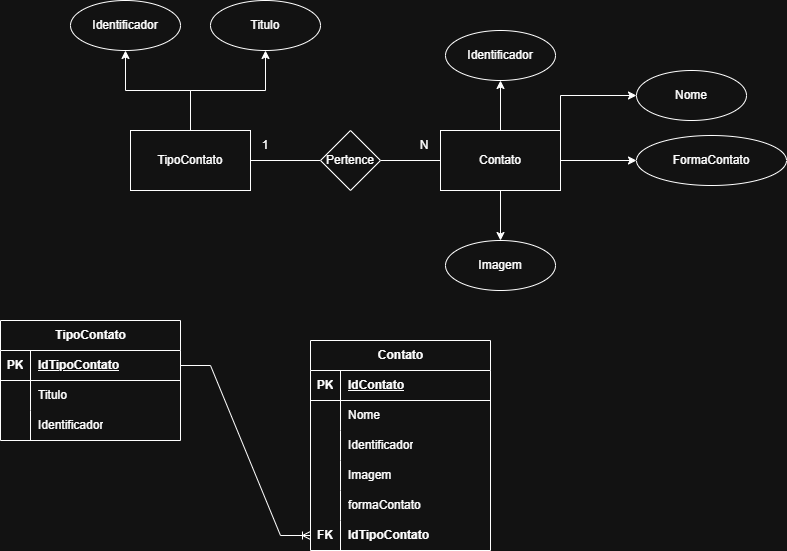

The diagram above was exported from draw.io. Its source (the exported page's mxGraphModel, read from the mxfile embedded in the PNG):
<mxGraphModel dx="1034" dy="564" grid="1" gridSize="10" guides="1" tooltips="1" connect="1" arrows="1" fold="1" page="1" pageScale="1" pageWidth="827" pageHeight="1169" math="0" shadow="0">
  <root>
    <mxCell id="0" />
    <mxCell id="1" parent="0" />
    <mxCell id="c1cHmQhYND0CTa0mHZpF-5" edge="1" parent="1" source="c1cHmQhYND0CTa0mHZpF-2" style="edgeStyle=orthogonalEdgeStyle;rounded=0;orthogonalLoop=1;jettySize=auto;html=1;entryX=0.5;entryY=1;entryDx=0;entryDy=0;labelBackgroundColor=none;fontColor=default;" target="c1cHmQhYND0CTa0mHZpF-4">
      <mxGeometry relative="1" as="geometry" />
    </mxCell>
    <mxCell id="c1cHmQhYND0CTa0mHZpF-6" edge="1" parent="1" source="c1cHmQhYND0CTa0mHZpF-2" style="edgeStyle=orthogonalEdgeStyle;rounded=0;orthogonalLoop=1;jettySize=auto;html=1;exitX=0.5;exitY=0;exitDx=0;exitDy=0;entryX=0.5;entryY=1;entryDx=0;entryDy=0;labelBackgroundColor=none;fontColor=default;" target="c1cHmQhYND0CTa0mHZpF-3">
      <mxGeometry relative="1" as="geometry" />
    </mxCell>
    <mxCell id="OKmBzWRWtTy9wWP42pl--15" edge="1" parent="1" source="c1cHmQhYND0CTa0mHZpF-2" style="edgeStyle=orthogonalEdgeStyle;rounded=0;orthogonalLoop=1;jettySize=auto;html=1;exitX=1;exitY=0.5;exitDx=0;exitDy=0;entryX=0;entryY=0.5;entryDx=0;entryDy=0;endArrow=none;endFill=0;labelBackgroundColor=none;fontColor=default;" target="OKmBzWRWtTy9wWP42pl--14">
      <mxGeometry relative="1" as="geometry" />
    </mxCell>
    <mxCell id="c1cHmQhYND0CTa0mHZpF-2" parent="1" style="whiteSpace=wrap;html=1;labelBackgroundColor=none;" value="TipoContato" vertex="1">
      <mxGeometry height="60" width="120" x="150" y="190" as="geometry" />
    </mxCell>
    <mxCell id="c1cHmQhYND0CTa0mHZpF-3" parent="1" style="ellipse;whiteSpace=wrap;html=1;labelBackgroundColor=none;" value="Identificador" vertex="1">
      <mxGeometry height="50" width="110" x="90" y="60" as="geometry" />
    </mxCell>
    <mxCell id="c1cHmQhYND0CTa0mHZpF-4" parent="1" style="ellipse;whiteSpace=wrap;html=1;labelBackgroundColor=none;" value="Titulo" vertex="1">
      <mxGeometry height="50" width="110" x="230" y="60" as="geometry" />
    </mxCell>
    <mxCell id="OKmBzWRWtTy9wWP42pl--8" edge="1" parent="1" source="OKmBzWRWtTy9wWP42pl--1" style="edgeStyle=orthogonalEdgeStyle;rounded=0;orthogonalLoop=1;jettySize=auto;html=1;exitX=0.5;exitY=0;exitDx=0;exitDy=0;entryX=0.5;entryY=1;entryDx=0;entryDy=0;labelBackgroundColor=none;fontColor=default;" target="OKmBzWRWtTy9wWP42pl--2">
      <mxGeometry relative="1" as="geometry" />
    </mxCell>
    <mxCell id="OKmBzWRWtTy9wWP42pl--10" edge="1" parent="1" source="OKmBzWRWtTy9wWP42pl--1" style="edgeStyle=orthogonalEdgeStyle;rounded=0;orthogonalLoop=1;jettySize=auto;html=1;exitX=0.5;exitY=1;exitDx=0;exitDy=0;entryX=0.5;entryY=0;entryDx=0;entryDy=0;labelBackgroundColor=none;fontColor=default;" target="OKmBzWRWtTy9wWP42pl--6">
      <mxGeometry relative="1" as="geometry" />
    </mxCell>
    <mxCell id="OKmBzWRWtTy9wWP42pl--11" edge="1" parent="1" source="OKmBzWRWtTy9wWP42pl--1" style="edgeStyle=orthogonalEdgeStyle;rounded=0;orthogonalLoop=1;jettySize=auto;html=1;exitX=1;exitY=0;exitDx=0;exitDy=0;entryX=0;entryY=0.5;entryDx=0;entryDy=0;labelBackgroundColor=none;fontColor=default;" target="OKmBzWRWtTy9wWP42pl--3">
      <mxGeometry relative="1" as="geometry" />
    </mxCell>
    <mxCell id="OKmBzWRWtTy9wWP42pl--12" edge="1" parent="1" source="OKmBzWRWtTy9wWP42pl--1" style="edgeStyle=orthogonalEdgeStyle;rounded=0;orthogonalLoop=1;jettySize=auto;html=1;exitX=1;exitY=0.5;exitDx=0;exitDy=0;entryX=0;entryY=0.5;entryDx=0;entryDy=0;labelBackgroundColor=none;fontColor=default;" target="OKmBzWRWtTy9wWP42pl--4">
      <mxGeometry relative="1" as="geometry" />
    </mxCell>
    <mxCell id="OKmBzWRWtTy9wWP42pl--1" parent="1" style="whiteSpace=wrap;html=1;labelBackgroundColor=none;" value="Contato" vertex="1">
      <mxGeometry height="60" width="120" x="460" y="190" as="geometry" />
    </mxCell>
    <mxCell id="OKmBzWRWtTy9wWP42pl--2" parent="1" style="ellipse;whiteSpace=wrap;html=1;labelBackgroundColor=none;" value="Identificador" vertex="1">
      <mxGeometry height="50" width="110" x="465" y="90" as="geometry" />
    </mxCell>
    <mxCell id="OKmBzWRWtTy9wWP42pl--3" parent="1" style="ellipse;whiteSpace=wrap;html=1;labelBackgroundColor=none;" value="Nome" vertex="1">
      <mxGeometry height="50" width="110" x="656" y="130" as="geometry" />
    </mxCell>
    <mxCell id="OKmBzWRWtTy9wWP42pl--4" parent="1" style="ellipse;whiteSpace=wrap;html=1;labelBackgroundColor=none;" value="FormaContato" vertex="1">
      <mxGeometry height="50" width="150" x="656" y="195" as="geometry" />
    </mxCell>
    <mxCell id="OKmBzWRWtTy9wWP42pl--6" parent="1" style="ellipse;whiteSpace=wrap;html=1;labelBackgroundColor=none;" value="Imagem" vertex="1">
      <mxGeometry height="50" width="110" x="465" y="300" as="geometry" />
    </mxCell>
    <mxCell id="OKmBzWRWtTy9wWP42pl--16" edge="1" parent="1" source="OKmBzWRWtTy9wWP42pl--14" style="edgeStyle=orthogonalEdgeStyle;rounded=0;orthogonalLoop=1;jettySize=auto;html=1;exitX=1;exitY=0.5;exitDx=0;exitDy=0;entryX=0;entryY=0.5;entryDx=0;entryDy=0;endArrow=none;endFill=0;labelBackgroundColor=none;fontColor=default;" target="OKmBzWRWtTy9wWP42pl--1">
      <mxGeometry relative="1" as="geometry" />
    </mxCell>
    <mxCell id="OKmBzWRWtTy9wWP42pl--14" parent="1" style="rhombus;whiteSpace=wrap;html=1;labelBackgroundColor=none;" value="Pertence" vertex="1">
      <mxGeometry height="60" width="60" x="340" y="190" as="geometry" />
    </mxCell>
    <mxCell id="OKmBzWRWtTy9wWP42pl--17" parent="1" style="text;html=1;whiteSpace=wrap;strokeColor=none;fillColor=none;align=center;verticalAlign=middle;rounded=0;labelBackgroundColor=none;" value="&lt;font style=&quot;color: light-dark(rgb(0, 0, 0), rgb(255, 255, 255));&quot;&gt;1&lt;/font&gt;" vertex="1">
      <mxGeometry height="30" width="60" x="255" y="190" as="geometry" />
    </mxCell>
    <mxCell id="OKmBzWRWtTy9wWP42pl--18" parent="1" style="text;html=1;whiteSpace=wrap;strokeColor=none;fillColor=none;align=center;verticalAlign=middle;rounded=0;labelBackgroundColor=none;" value="&lt;font style=&quot;color: light-dark(rgb(0, 0, 0), rgb(255, 255, 255));&quot;&gt;N&lt;/font&gt;" vertex="1">
      <mxGeometry height="30" width="60" x="414" y="190" as="geometry" />
    </mxCell>
    <mxCell id="OKmBzWRWtTy9wWP42pl--32" parent="1" style="shape=table;startSize=30;container=1;collapsible=1;childLayout=tableLayout;fixedRows=1;rowLines=0;fontStyle=1;align=center;resizeLast=1;html=1;" value="TipoContato" vertex="1">
      <mxGeometry height="120" width="180" x="20" y="380" as="geometry" />
    </mxCell>
    <mxCell id="OKmBzWRWtTy9wWP42pl--33" parent="OKmBzWRWtTy9wWP42pl--32" style="shape=tableRow;horizontal=0;startSize=0;swimlaneHead=0;swimlaneBody=0;fillColor=none;collapsible=0;dropTarget=0;points=[[0,0.5],[1,0.5]];portConstraint=eastwest;top=0;left=0;right=0;bottom=1;" value="" vertex="1">
      <mxGeometry height="30" width="180" y="30" as="geometry" />
    </mxCell>
    <mxCell id="OKmBzWRWtTy9wWP42pl--34" parent="OKmBzWRWtTy9wWP42pl--33" style="shape=partialRectangle;connectable=0;fillColor=none;top=0;left=0;bottom=0;right=0;fontStyle=1;overflow=hidden;whiteSpace=wrap;html=1;" value="PK" vertex="1">
      <mxGeometry height="30" width="30" as="geometry">
        <mxRectangle height="30" width="30" as="alternateBounds" />
      </mxGeometry>
    </mxCell>
    <mxCell id="OKmBzWRWtTy9wWP42pl--35" parent="OKmBzWRWtTy9wWP42pl--33" style="shape=partialRectangle;connectable=0;fillColor=none;top=0;left=0;bottom=0;right=0;align=left;spacingLeft=6;fontStyle=5;overflow=hidden;whiteSpace=wrap;html=1;" value="IdTipoContato" vertex="1">
      <mxGeometry height="30" width="150" x="30" as="geometry">
        <mxRectangle height="30" width="150" as="alternateBounds" />
      </mxGeometry>
    </mxCell>
    <mxCell id="OKmBzWRWtTy9wWP42pl--36" parent="OKmBzWRWtTy9wWP42pl--32" style="shape=tableRow;horizontal=0;startSize=0;swimlaneHead=0;swimlaneBody=0;fillColor=none;collapsible=0;dropTarget=0;points=[[0,0.5],[1,0.5]];portConstraint=eastwest;top=0;left=0;right=0;bottom=0;" value="" vertex="1">
      <mxGeometry height="30" width="180" y="60" as="geometry" />
    </mxCell>
    <mxCell id="OKmBzWRWtTy9wWP42pl--37" parent="OKmBzWRWtTy9wWP42pl--36" style="shape=partialRectangle;connectable=0;fillColor=none;top=0;left=0;bottom=0;right=0;editable=1;overflow=hidden;whiteSpace=wrap;html=1;" value="" vertex="1">
      <mxGeometry height="30" width="30" as="geometry">
        <mxRectangle height="30" width="30" as="alternateBounds" />
      </mxGeometry>
    </mxCell>
    <mxCell id="OKmBzWRWtTy9wWP42pl--38" parent="OKmBzWRWtTy9wWP42pl--36" style="shape=partialRectangle;connectable=0;fillColor=none;top=0;left=0;bottom=0;right=0;align=left;spacingLeft=6;overflow=hidden;whiteSpace=wrap;html=1;" value="Titulo" vertex="1">
      <mxGeometry height="30" width="150" x="30" as="geometry">
        <mxRectangle height="30" width="150" as="alternateBounds" />
      </mxGeometry>
    </mxCell>
    <mxCell id="OKmBzWRWtTy9wWP42pl--39" parent="OKmBzWRWtTy9wWP42pl--32" style="shape=tableRow;horizontal=0;startSize=0;swimlaneHead=0;swimlaneBody=0;fillColor=none;collapsible=0;dropTarget=0;points=[[0,0.5],[1,0.5]];portConstraint=eastwest;top=0;left=0;right=0;bottom=0;" value="" vertex="1">
      <mxGeometry height="30" width="180" y="90" as="geometry" />
    </mxCell>
    <mxCell id="OKmBzWRWtTy9wWP42pl--40" parent="OKmBzWRWtTy9wWP42pl--39" style="shape=partialRectangle;connectable=0;fillColor=none;top=0;left=0;bottom=0;right=0;editable=1;overflow=hidden;whiteSpace=wrap;html=1;" value="" vertex="1">
      <mxGeometry height="30" width="30" as="geometry">
        <mxRectangle height="30" width="30" as="alternateBounds" />
      </mxGeometry>
    </mxCell>
    <mxCell id="OKmBzWRWtTy9wWP42pl--41" parent="OKmBzWRWtTy9wWP42pl--39" style="shape=partialRectangle;connectable=0;fillColor=none;top=0;left=0;bottom=0;right=0;align=left;spacingLeft=6;overflow=hidden;whiteSpace=wrap;html=1;" value="Identificador" vertex="1">
      <mxGeometry height="30" width="150" x="30" as="geometry">
        <mxRectangle height="30" width="150" as="alternateBounds" />
      </mxGeometry>
    </mxCell>
    <mxCell id="OKmBzWRWtTy9wWP42pl--45" parent="1" style="shape=table;startSize=30;container=1;collapsible=1;childLayout=tableLayout;fixedRows=1;rowLines=0;fontStyle=1;align=center;resizeLast=1;html=1;" value="Contato" vertex="1">
      <mxGeometry height="210" width="180" x="330" y="400" as="geometry" />
    </mxCell>
    <mxCell id="OKmBzWRWtTy9wWP42pl--46" parent="OKmBzWRWtTy9wWP42pl--45" style="shape=tableRow;horizontal=0;startSize=0;swimlaneHead=0;swimlaneBody=0;fillColor=none;collapsible=0;dropTarget=0;points=[[0,0.5],[1,0.5]];portConstraint=eastwest;top=0;left=0;right=0;bottom=1;" value="" vertex="1">
      <mxGeometry height="30" width="180" y="30" as="geometry" />
    </mxCell>
    <mxCell id="OKmBzWRWtTy9wWP42pl--47" parent="OKmBzWRWtTy9wWP42pl--46" style="shape=partialRectangle;connectable=0;fillColor=none;top=0;left=0;bottom=0;right=0;fontStyle=1;overflow=hidden;whiteSpace=wrap;html=1;" value="PK" vertex="1">
      <mxGeometry height="30" width="30" as="geometry">
        <mxRectangle height="30" width="30" as="alternateBounds" />
      </mxGeometry>
    </mxCell>
    <mxCell id="OKmBzWRWtTy9wWP42pl--48" parent="OKmBzWRWtTy9wWP42pl--46" style="shape=partialRectangle;connectable=0;fillColor=none;top=0;left=0;bottom=0;right=0;align=left;spacingLeft=6;fontStyle=5;overflow=hidden;whiteSpace=wrap;html=1;" value="IdContato" vertex="1">
      <mxGeometry height="30" width="150" x="30" as="geometry">
        <mxRectangle height="30" width="150" as="alternateBounds" />
      </mxGeometry>
    </mxCell>
    <mxCell id="OKmBzWRWtTy9wWP42pl--49" parent="OKmBzWRWtTy9wWP42pl--45" style="shape=tableRow;horizontal=0;startSize=0;swimlaneHead=0;swimlaneBody=0;fillColor=none;collapsible=0;dropTarget=0;points=[[0,0.5],[1,0.5]];portConstraint=eastwest;top=0;left=0;right=0;bottom=0;" value="" vertex="1">
      <mxGeometry height="30" width="180" y="60" as="geometry" />
    </mxCell>
    <mxCell id="OKmBzWRWtTy9wWP42pl--50" parent="OKmBzWRWtTy9wWP42pl--49" style="shape=partialRectangle;connectable=0;fillColor=none;top=0;left=0;bottom=0;right=0;editable=1;overflow=hidden;whiteSpace=wrap;html=1;" value="" vertex="1">
      <mxGeometry height="30" width="30" as="geometry">
        <mxRectangle height="30" width="30" as="alternateBounds" />
      </mxGeometry>
    </mxCell>
    <mxCell id="OKmBzWRWtTy9wWP42pl--51" parent="OKmBzWRWtTy9wWP42pl--49" style="shape=partialRectangle;connectable=0;fillColor=none;top=0;left=0;bottom=0;right=0;align=left;spacingLeft=6;overflow=hidden;whiteSpace=wrap;html=1;" value="Nome" vertex="1">
      <mxGeometry height="30" width="150" x="30" as="geometry">
        <mxRectangle height="30" width="150" as="alternateBounds" />
      </mxGeometry>
    </mxCell>
    <mxCell id="OKmBzWRWtTy9wWP42pl--52" parent="OKmBzWRWtTy9wWP42pl--45" style="shape=tableRow;horizontal=0;startSize=0;swimlaneHead=0;swimlaneBody=0;fillColor=none;collapsible=0;dropTarget=0;points=[[0,0.5],[1,0.5]];portConstraint=eastwest;top=0;left=0;right=0;bottom=0;" value="" vertex="1">
      <mxGeometry height="30" width="180" y="90" as="geometry" />
    </mxCell>
    <mxCell id="OKmBzWRWtTy9wWP42pl--53" parent="OKmBzWRWtTy9wWP42pl--52" style="shape=partialRectangle;connectable=0;fillColor=none;top=0;left=0;bottom=0;right=0;editable=1;overflow=hidden;whiteSpace=wrap;html=1;" value="" vertex="1">
      <mxGeometry height="30" width="30" as="geometry">
        <mxRectangle height="30" width="30" as="alternateBounds" />
      </mxGeometry>
    </mxCell>
    <mxCell id="OKmBzWRWtTy9wWP42pl--54" parent="OKmBzWRWtTy9wWP42pl--52" style="shape=partialRectangle;connectable=0;fillColor=none;top=0;left=0;bottom=0;right=0;align=left;spacingLeft=6;overflow=hidden;whiteSpace=wrap;html=1;" value="Identificador" vertex="1">
      <mxGeometry height="30" width="150" x="30" as="geometry">
        <mxRectangle height="30" width="150" as="alternateBounds" />
      </mxGeometry>
    </mxCell>
    <mxCell id="OKmBzWRWtTy9wWP42pl--55" parent="OKmBzWRWtTy9wWP42pl--45" style="shape=tableRow;horizontal=0;startSize=0;swimlaneHead=0;swimlaneBody=0;fillColor=none;collapsible=0;dropTarget=0;points=[[0,0.5],[1,0.5]];portConstraint=eastwest;top=0;left=0;right=0;bottom=0;" value="" vertex="1">
      <mxGeometry height="30" width="180" y="120" as="geometry" />
    </mxCell>
    <mxCell id="OKmBzWRWtTy9wWP42pl--56" parent="OKmBzWRWtTy9wWP42pl--55" style="shape=partialRectangle;connectable=0;fillColor=none;top=0;left=0;bottom=0;right=0;editable=1;overflow=hidden;whiteSpace=wrap;html=1;" value="" vertex="1">
      <mxGeometry height="30" width="30" as="geometry">
        <mxRectangle height="30" width="30" as="alternateBounds" />
      </mxGeometry>
    </mxCell>
    <mxCell id="OKmBzWRWtTy9wWP42pl--57" parent="OKmBzWRWtTy9wWP42pl--55" style="shape=partialRectangle;connectable=0;fillColor=none;top=0;left=0;bottom=0;right=0;align=left;spacingLeft=6;overflow=hidden;whiteSpace=wrap;html=1;" value="Imagem" vertex="1">
      <mxGeometry height="30" width="150" x="30" as="geometry">
        <mxRectangle height="30" width="150" as="alternateBounds" />
      </mxGeometry>
    </mxCell>
    <mxCell id="OKmBzWRWtTy9wWP42pl--58" parent="OKmBzWRWtTy9wWP42pl--45" style="shape=tableRow;horizontal=0;startSize=0;swimlaneHead=0;swimlaneBody=0;fillColor=none;collapsible=0;dropTarget=0;points=[[0,0.5],[1,0.5]];portConstraint=eastwest;top=0;left=0;right=0;bottom=0;" value="" vertex="1">
      <mxGeometry height="30" width="180" y="150" as="geometry" />
    </mxCell>
    <mxCell id="OKmBzWRWtTy9wWP42pl--59" parent="OKmBzWRWtTy9wWP42pl--58" style="shape=partialRectangle;connectable=0;fillColor=none;top=0;left=0;bottom=0;right=0;editable=1;overflow=hidden;whiteSpace=wrap;html=1;" value="" vertex="1">
      <mxGeometry height="30" width="30" as="geometry">
        <mxRectangle height="30" width="30" as="alternateBounds" />
      </mxGeometry>
    </mxCell>
    <mxCell id="OKmBzWRWtTy9wWP42pl--60" parent="OKmBzWRWtTy9wWP42pl--58" style="shape=partialRectangle;connectable=0;fillColor=none;top=0;left=0;bottom=0;right=0;align=left;spacingLeft=6;overflow=hidden;whiteSpace=wrap;html=1;" value="formaContato" vertex="1">
      <mxGeometry height="30" width="150" x="30" as="geometry">
        <mxRectangle height="30" width="150" as="alternateBounds" />
      </mxGeometry>
    </mxCell>
    <mxCell id="OKmBzWRWtTy9wWP42pl--64" parent="OKmBzWRWtTy9wWP42pl--45" style="shape=tableRow;horizontal=0;startSize=0;swimlaneHead=0;swimlaneBody=0;fillColor=none;collapsible=0;dropTarget=0;points=[[0,0.5],[1,0.5]];portConstraint=eastwest;top=0;left=0;right=0;bottom=0;" value="" vertex="1">
      <mxGeometry height="30" width="180" y="180" as="geometry" />
    </mxCell>
    <mxCell id="OKmBzWRWtTy9wWP42pl--65" parent="OKmBzWRWtTy9wWP42pl--64" style="shape=partialRectangle;connectable=0;fillColor=none;top=0;left=0;bottom=0;right=0;editable=1;overflow=hidden;whiteSpace=wrap;html=1;" value="&lt;b&gt;FK&lt;/b&gt;" vertex="1">
      <mxGeometry height="30" width="30" as="geometry">
        <mxRectangle height="30" width="30" as="alternateBounds" />
      </mxGeometry>
    </mxCell>
    <mxCell id="OKmBzWRWtTy9wWP42pl--66" parent="OKmBzWRWtTy9wWP42pl--64" style="shape=partialRectangle;connectable=0;fillColor=none;top=0;left=0;bottom=0;right=0;align=left;spacingLeft=6;overflow=hidden;whiteSpace=wrap;html=1;" value="&lt;b&gt;IdTipoContato&lt;/b&gt;" vertex="1">
      <mxGeometry height="30" width="150" x="30" as="geometry">
        <mxRectangle height="30" width="150" as="alternateBounds" />
      </mxGeometry>
    </mxCell>
    <mxCell id="OKmBzWRWtTy9wWP42pl--68" edge="1" parent="1" source="OKmBzWRWtTy9wWP42pl--33" style="edgeStyle=entityRelationEdgeStyle;fontSize=12;html=1;endArrow=ERoneToMany;rounded=0;" target="OKmBzWRWtTy9wWP42pl--64" value="">
      <mxGeometry height="100" relative="1" width="100" as="geometry">
        <mxPoint x="200" y="420" as="sourcePoint" />
        <mxPoint x="300" y="320" as="targetPoint" />
      </mxGeometry>
    </mxCell>
  </root>
</mxGraphModel>